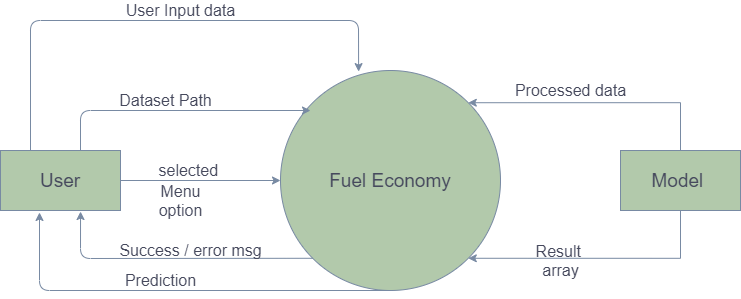

The diagram above was exported from draw.io. Its source (the exported page's mxGraphModel, read from the mxfile embedded in the PNG):
<mxGraphModel dx="868" dy="433" grid="1" gridSize="10" guides="1" tooltips="1" connect="1" arrows="1" fold="1" page="1" pageScale="1" pageWidth="826" pageHeight="1169" math="0" shadow="0">
  <root>
    <mxCell id="0" />
    <mxCell id="1" parent="0" />
    <mxCell id="wUD2HfZeAriwbwwSjMyC-62" value="&lt;font style=&quot;font-size: 19px&quot;&gt;Fuel Economy&lt;/font&gt;" style="ellipse;whiteSpace=wrap;html=1;aspect=fixed;fillColor=#B2C9AB;strokeColor=#788AA3;fontColor=#46495D;" vertex="1" parent="1">
      <mxGeometry x="320" y="100" width="220" height="220" as="geometry" />
    </mxCell>
    <mxCell id="wUD2HfZeAriwbwwSjMyC-63" value="&lt;font style=&quot;font-size: 19px&quot;&gt;User&lt;/font&gt;" style="rounded=0;whiteSpace=wrap;html=1;fillColor=#B2C9AB;strokeColor=#788AA3;fontColor=#46495D;" vertex="1" parent="1">
      <mxGeometry x="40" y="180" width="120" height="60" as="geometry" />
    </mxCell>
    <mxCell id="wUD2HfZeAriwbwwSjMyC-79" value="" style="edgeStyle=orthogonalEdgeStyle;rounded=0;orthogonalLoop=1;jettySize=auto;html=1;fontSize=16;entryX=1;entryY=0;entryDx=0;entryDy=0;strokeColor=#788AA3;fontColor=#46495D;" edge="1" parent="1" source="wUD2HfZeAriwbwwSjMyC-64" target="wUD2HfZeAriwbwwSjMyC-62">
      <mxGeometry relative="1" as="geometry">
        <mxPoint x="720" y="110" as="targetPoint" />
        <Array as="points">
          <mxPoint x="720" y="132" />
        </Array>
      </mxGeometry>
    </mxCell>
    <mxCell id="wUD2HfZeAriwbwwSjMyC-81" value="" style="edgeStyle=orthogonalEdgeStyle;rounded=0;orthogonalLoop=1;jettySize=auto;html=1;fontSize=16;entryX=1;entryY=1;entryDx=0;entryDy=0;strokeColor=#788AA3;fontColor=#46495D;" edge="1" parent="1" source="wUD2HfZeAriwbwwSjMyC-64" target="wUD2HfZeAriwbwwSjMyC-62">
      <mxGeometry relative="1" as="geometry">
        <mxPoint x="720" y="320" as="targetPoint" />
        <Array as="points">
          <mxPoint x="720" y="288" />
        </Array>
      </mxGeometry>
    </mxCell>
    <mxCell id="wUD2HfZeAriwbwwSjMyC-64" value="&lt;font style=&quot;font-size: 19px&quot;&gt;Model&amp;nbsp;&lt;/font&gt;" style="rounded=0;whiteSpace=wrap;html=1;fillColor=#B2C9AB;strokeColor=#788AA3;fontColor=#46495D;" vertex="1" parent="1">
      <mxGeometry x="660" y="180" width="120" height="60" as="geometry" />
    </mxCell>
    <mxCell id="wUD2HfZeAriwbwwSjMyC-65" value="" style="endArrow=classic;html=1;strokeColor=#788AA3;fontColor=#46495D;" edge="1" parent="1">
      <mxGeometry width="50" height="50" relative="1" as="geometry">
        <mxPoint x="120" y="180" as="sourcePoint" />
        <mxPoint x="350" y="140" as="targetPoint" />
        <Array as="points">
          <mxPoint x="120" y="140" />
        </Array>
      </mxGeometry>
    </mxCell>
    <mxCell id="wUD2HfZeAriwbwwSjMyC-66" value="" style="endArrow=classic;html=1;exitX=0.25;exitY=0;exitDx=0;exitDy=0;entryX=0.355;entryY=0.005;entryDx=0;entryDy=0;entryPerimeter=0;strokeColor=#788AA3;fontColor=#46495D;" edge="1" parent="1" source="wUD2HfZeAriwbwwSjMyC-63" target="wUD2HfZeAriwbwwSjMyC-62">
      <mxGeometry width="50" height="50" relative="1" as="geometry">
        <mxPoint x="390" y="180" as="sourcePoint" />
        <mxPoint x="430" y="50" as="targetPoint" />
        <Array as="points">
          <mxPoint x="70" y="50" />
          <mxPoint x="398" y="50" />
        </Array>
      </mxGeometry>
    </mxCell>
    <mxCell id="wUD2HfZeAriwbwwSjMyC-67" value="User Input data" style="text;html=1;align=center;verticalAlign=middle;resizable=0;points=[];autosize=1;fontSize=16;fontColor=#46495D;" vertex="1" parent="1">
      <mxGeometry x="160" y="30" width="120" height="20" as="geometry" />
    </mxCell>
    <mxCell id="wUD2HfZeAriwbwwSjMyC-68" value="Dataset Path" style="text;html=1;align=center;verticalAlign=middle;resizable=0;points=[];autosize=1;fontSize=16;fontColor=#46495D;" vertex="1" parent="1">
      <mxGeometry x="150" y="120" width="110" height="20" as="geometry" />
    </mxCell>
    <mxCell id="wUD2HfZeAriwbwwSjMyC-69" value="" style="endArrow=classic;html=1;fontSize=16;entryX=0.667;entryY=1.017;entryDx=0;entryDy=0;entryPerimeter=0;exitX=0;exitY=1;exitDx=0;exitDy=0;strokeColor=#788AA3;fontColor=#46495D;" edge="1" parent="1" source="wUD2HfZeAriwbwwSjMyC-62" target="wUD2HfZeAriwbwwSjMyC-63">
      <mxGeometry width="50" height="50" relative="1" as="geometry">
        <mxPoint x="360" y="280" as="sourcePoint" />
        <mxPoint x="440" y="130" as="targetPoint" />
        <Array as="points">
          <mxPoint x="120" y="288" />
        </Array>
      </mxGeometry>
    </mxCell>
    <mxCell id="wUD2HfZeAriwbwwSjMyC-70" value="Success / error msg" style="text;html=1;align=center;verticalAlign=middle;resizable=0;points=[];autosize=1;fontSize=16;fontColor=#46495D;" vertex="1" parent="1">
      <mxGeometry x="150" y="270" width="160" height="20" as="geometry" />
    </mxCell>
    <mxCell id="wUD2HfZeAriwbwwSjMyC-71" value="" style="endArrow=classic;html=1;fontSize=16;exitX=0.5;exitY=1;exitDx=0;exitDy=0;entryX=0.325;entryY=1.033;entryDx=0;entryDy=0;entryPerimeter=0;strokeColor=#788AA3;fontColor=#46495D;" edge="1" parent="1" source="wUD2HfZeAriwbwwSjMyC-62" target="wUD2HfZeAriwbwwSjMyC-63">
      <mxGeometry width="50" height="50" relative="1" as="geometry">
        <mxPoint x="390" y="180" as="sourcePoint" />
        <mxPoint x="440" y="130" as="targetPoint" />
        <Array as="points">
          <mxPoint x="79" y="320" />
        </Array>
      </mxGeometry>
    </mxCell>
    <mxCell id="wUD2HfZeAriwbwwSjMyC-72" value="Prediction" style="text;html=1;align=center;verticalAlign=middle;resizable=0;points=[];autosize=1;fontSize=16;fontColor=#46495D;" vertex="1" parent="1">
      <mxGeometry x="155" y="300" width="90" height="20" as="geometry" />
    </mxCell>
    <mxCell id="wUD2HfZeAriwbwwSjMyC-73" value="" style="endArrow=classic;html=1;fontSize=16;exitX=1;exitY=0.5;exitDx=0;exitDy=0;entryX=0;entryY=0.5;entryDx=0;entryDy=0;strokeColor=#788AA3;fontColor=#46495D;" edge="1" parent="1" source="wUD2HfZeAriwbwwSjMyC-63" target="wUD2HfZeAriwbwwSjMyC-62">
      <mxGeometry width="50" height="50" relative="1" as="geometry">
        <mxPoint x="390" y="180" as="sourcePoint" />
        <mxPoint x="440" y="130" as="targetPoint" />
      </mxGeometry>
    </mxCell>
    <mxCell id="wUD2HfZeAriwbwwSjMyC-74" value="selected&amp;nbsp;" style="text;html=1;align=center;verticalAlign=middle;resizable=0;points=[];autosize=1;fontSize=16;fontColor=#46495D;" vertex="1" parent="1">
      <mxGeometry x="190" y="190" width="80" height="20" as="geometry" />
    </mxCell>
    <mxCell id="wUD2HfZeAriwbwwSjMyC-76" value="Menu&lt;br&gt;option" style="text;html=1;align=center;verticalAlign=middle;resizable=0;points=[];autosize=1;fontSize=16;fontColor=#46495D;" vertex="1" parent="1">
      <mxGeometry x="190" y="210" width="60" height="40" as="geometry" />
    </mxCell>
    <mxCell id="wUD2HfZeAriwbwwSjMyC-82" value="Processed data" style="text;html=1;align=center;verticalAlign=middle;resizable=0;points=[];autosize=1;fontSize=16;fontColor=#46495D;" vertex="1" parent="1">
      <mxGeometry x="545" y="110" width="130" height="20" as="geometry" />
    </mxCell>
    <mxCell id="wUD2HfZeAriwbwwSjMyC-83" value="Result&amp;nbsp;&lt;br&gt;array" style="text;html=1;align=center;verticalAlign=middle;resizable=0;points=[];autosize=1;fontSize=16;fontColor=#46495D;" vertex="1" parent="1">
      <mxGeometry x="565" y="270" width="70" height="40" as="geometry" />
    </mxCell>
  </root>
</mxGraphModel>